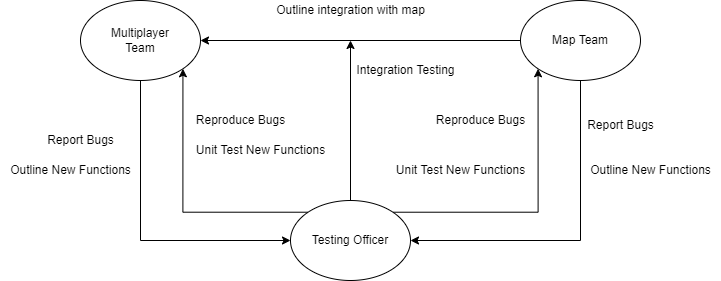

The diagram above was exported from draw.io. Its source (the exported page's mxGraphModel, read from the mxfile embedded in the PNG):
<mxGraphModel dx="1422" dy="794" grid="1" gridSize="10" guides="1" tooltips="1" connect="1" arrows="1" fold="1" page="1" pageScale="1" pageWidth="827" pageHeight="1169" math="0" shadow="0">
  <root>
    <mxCell id="0" />
    <mxCell id="1" parent="0" />
    <mxCell id="YeTAX9xfyxCZAbY7hZ_9-4" style="edgeStyle=orthogonalEdgeStyle;rounded=0;orthogonalLoop=1;jettySize=auto;html=1;exitX=0.5;exitY=1;exitDx=0;exitDy=0;entryX=0;entryY=0.5;entryDx=0;entryDy=0;" edge="1" parent="1" source="YeTAX9xfyxCZAbY7hZ_9-1" target="YeTAX9xfyxCZAbY7hZ_9-3">
      <mxGeometry relative="1" as="geometry" />
    </mxCell>
    <mxCell id="YeTAX9xfyxCZAbY7hZ_9-1" value="Multiplayer&lt;br&gt;Team" style="ellipse;whiteSpace=wrap;html=1;" vertex="1" parent="1">
      <mxGeometry x="90" y="140" width="120" height="80" as="geometry" />
    </mxCell>
    <mxCell id="YeTAX9xfyxCZAbY7hZ_9-5" style="edgeStyle=orthogonalEdgeStyle;rounded=0;orthogonalLoop=1;jettySize=auto;html=1;exitX=0.5;exitY=1;exitDx=0;exitDy=0;entryX=1;entryY=0.5;entryDx=0;entryDy=0;" edge="1" parent="1" source="YeTAX9xfyxCZAbY7hZ_9-2" target="YeTAX9xfyxCZAbY7hZ_9-3">
      <mxGeometry relative="1" as="geometry" />
    </mxCell>
    <mxCell id="YeTAX9xfyxCZAbY7hZ_9-22" style="edgeStyle=orthogonalEdgeStyle;rounded=0;orthogonalLoop=1;jettySize=auto;html=1;exitX=0;exitY=0.5;exitDx=0;exitDy=0;entryX=1;entryY=0.5;entryDx=0;entryDy=0;" edge="1" parent="1" source="YeTAX9xfyxCZAbY7hZ_9-2" target="YeTAX9xfyxCZAbY7hZ_9-1">
      <mxGeometry relative="1" as="geometry" />
    </mxCell>
    <mxCell id="YeTAX9xfyxCZAbY7hZ_9-2" value="Map Team" style="ellipse;whiteSpace=wrap;html=1;" vertex="1" parent="1">
      <mxGeometry x="530" y="140" width="120" height="80" as="geometry" />
    </mxCell>
    <mxCell id="YeTAX9xfyxCZAbY7hZ_9-6" style="edgeStyle=orthogonalEdgeStyle;rounded=0;orthogonalLoop=1;jettySize=auto;html=1;exitX=1;exitY=0;exitDx=0;exitDy=0;entryX=0;entryY=1;entryDx=0;entryDy=0;" edge="1" parent="1" source="YeTAX9xfyxCZAbY7hZ_9-3" target="YeTAX9xfyxCZAbY7hZ_9-2">
      <mxGeometry relative="1" as="geometry" />
    </mxCell>
    <mxCell id="YeTAX9xfyxCZAbY7hZ_9-7" style="edgeStyle=orthogonalEdgeStyle;rounded=0;orthogonalLoop=1;jettySize=auto;html=1;exitX=0;exitY=0;exitDx=0;exitDy=0;entryX=1;entryY=1;entryDx=0;entryDy=0;" edge="1" parent="1" source="YeTAX9xfyxCZAbY7hZ_9-3" target="YeTAX9xfyxCZAbY7hZ_9-1">
      <mxGeometry relative="1" as="geometry" />
    </mxCell>
    <mxCell id="YeTAX9xfyxCZAbY7hZ_9-23" style="edgeStyle=orthogonalEdgeStyle;rounded=0;orthogonalLoop=1;jettySize=auto;html=1;exitX=0.5;exitY=0;exitDx=0;exitDy=0;" edge="1" parent="1" source="YeTAX9xfyxCZAbY7hZ_9-3">
      <mxGeometry relative="1" as="geometry">
        <mxPoint x="360" y="180" as="targetPoint" />
      </mxGeometry>
    </mxCell>
    <mxCell id="YeTAX9xfyxCZAbY7hZ_9-3" value="Testing Officer" style="ellipse;whiteSpace=wrap;html=1;" vertex="1" parent="1">
      <mxGeometry x="300" y="340" width="120" height="80" as="geometry" />
    </mxCell>
    <mxCell id="YeTAX9xfyxCZAbY7hZ_9-13" value="Report Bugs" style="text;html=1;align=center;verticalAlign=middle;resizable=0;points=[];autosize=1;strokeColor=none;fillColor=none;" vertex="1" parent="1">
      <mxGeometry x="50" y="270" width="80" height="20" as="geometry" />
    </mxCell>
    <mxCell id="YeTAX9xfyxCZAbY7hZ_9-15" value="Outline New Functions" style="text;html=1;align=center;verticalAlign=middle;resizable=0;points=[];autosize=1;strokeColor=none;fillColor=none;" vertex="1" parent="1">
      <mxGeometry x="10" y="300" width="140" height="20" as="geometry" />
    </mxCell>
    <mxCell id="YeTAX9xfyxCZAbY7hZ_9-16" value="Reproduce Bugs" style="text;html=1;align=center;verticalAlign=middle;resizable=0;points=[];autosize=1;strokeColor=none;fillColor=none;" vertex="1" parent="1">
      <mxGeometry x="200" y="250" width="100" height="20" as="geometry" />
    </mxCell>
    <mxCell id="YeTAX9xfyxCZAbY7hZ_9-17" value="Unit Test New Functions" style="text;html=1;align=center;verticalAlign=middle;resizable=0;points=[];autosize=1;strokeColor=none;fillColor=none;" vertex="1" parent="1">
      <mxGeometry x="200" y="280" width="140" height="20" as="geometry" />
    </mxCell>
    <mxCell id="YeTAX9xfyxCZAbY7hZ_9-18" value="Report Bugs" style="text;html=1;align=center;verticalAlign=middle;resizable=0;points=[];autosize=1;strokeColor=none;fillColor=none;" vertex="1" parent="1">
      <mxGeometry x="590" y="255" width="80" height="20" as="geometry" />
    </mxCell>
    <mxCell id="YeTAX9xfyxCZAbY7hZ_9-19" value="Outline New Functions" style="text;html=1;align=center;verticalAlign=middle;resizable=0;points=[];autosize=1;strokeColor=none;fillColor=none;" vertex="1" parent="1">
      <mxGeometry x="590" y="300" width="140" height="20" as="geometry" />
    </mxCell>
    <mxCell id="YeTAX9xfyxCZAbY7hZ_9-20" value="Reproduce Bugs" style="text;html=1;align=center;verticalAlign=middle;resizable=0;points=[];autosize=1;strokeColor=none;fillColor=none;" vertex="1" parent="1">
      <mxGeometry x="440" y="250" width="100" height="20" as="geometry" />
    </mxCell>
    <mxCell id="YeTAX9xfyxCZAbY7hZ_9-21" value="Unit Test New Functions" style="text;html=1;align=center;verticalAlign=middle;resizable=0;points=[];autosize=1;strokeColor=none;fillColor=none;" vertex="1" parent="1">
      <mxGeometry x="400" y="300" width="140" height="20" as="geometry" />
    </mxCell>
    <mxCell id="YeTAX9xfyxCZAbY7hZ_9-24" value="Outline integration with map" style="text;html=1;align=center;verticalAlign=middle;resizable=0;points=[];autosize=1;strokeColor=none;fillColor=none;" vertex="1" parent="1">
      <mxGeometry x="280" y="140" width="160" height="20" as="geometry" />
    </mxCell>
    <mxCell id="YeTAX9xfyxCZAbY7hZ_9-25" value="Integration Testing" style="text;html=1;align=center;verticalAlign=middle;resizable=0;points=[];autosize=1;strokeColor=none;fillColor=none;" vertex="1" parent="1">
      <mxGeometry x="360" y="200" width="110" height="20" as="geometry" />
    </mxCell>
  </root>
</mxGraphModel>